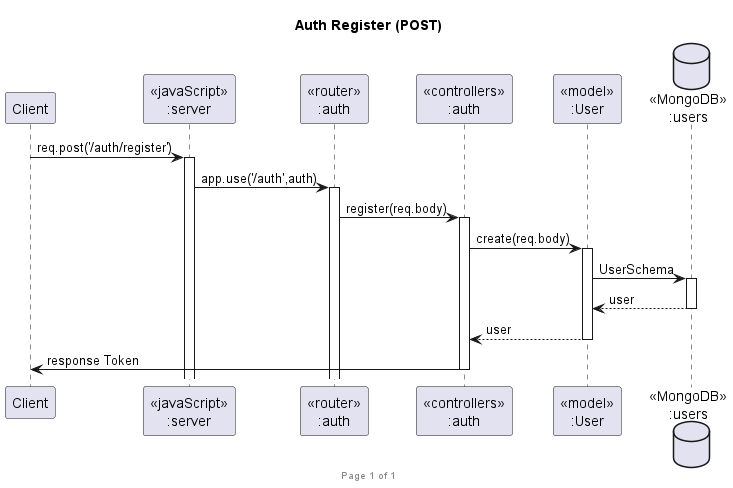

The diagram above was rendered by PlantUML. Its source (embedded in the PNG):
@startuml Auth Register (POST)

footer Page %page% of %lastpage%
title "Auth Register (POST)"

participant "Client" as client
participant "<<javaScript>>\n:server" as server
participant "<<router>>\n:auth" as routerAuth
participant "<<controllers>>\n:auth" as controllersAuth
participant "<<model>>\n:User" as modelUser
database "<<MongoDB>>\n:users" as UserssDatabase

client->server ++:req.post('/auth/register')
server->routerAuth ++:app.use('/auth',auth)
routerAuth -> controllersAuth ++:register(req.body)
controllersAuth->modelUser ++:create(req.body)
modelUser ->UserssDatabase ++:UserSchema
UserssDatabase --> modelUser --:user
controllersAuth <-- modelUser --:user
controllersAuth->client --:response Token

@enduml